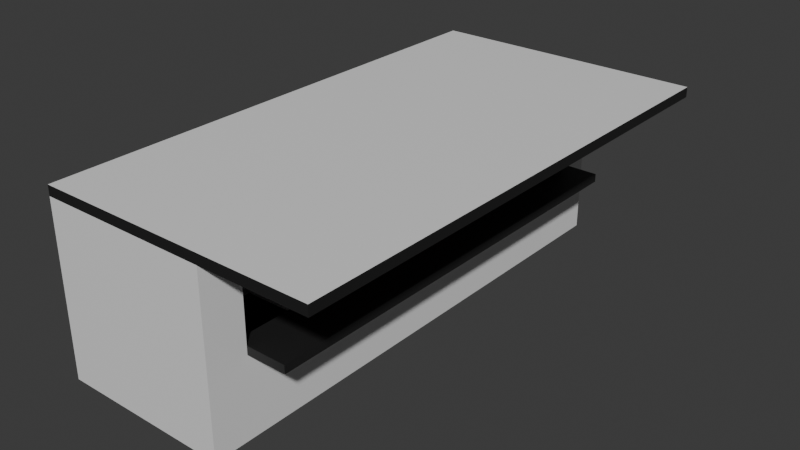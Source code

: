 # Source: tapola_kiosk.blend  (saved by Blender 4.3.34; exported with 4.5.12 LTS)
import bpy
from mathutils import Matrix  # noqa: F401  (used for matrix-valued properties, if any)

bpy.ops.wm.read_factory_settings(use_empty=True)
scene = bpy.context.scene
scene.name = 'Scene'

# ---- collections
col_collection = bpy.data.collections.new('Collection'); scene.collection.children.link(col_collection)

# ---- materials (node trees are filled in below, after node groups)
mat_kiosk_white = bpy.data.materials.new('kiosk_white')
mat_kiosk_white.alpha_threshold = 0.0
mat_kiosk_white.roughness = 0.5
mat_kiosk_white.line_color = (0.0, 0.0, 0.0, 1.0)
mat_kiosk_black = bpy.data.materials.new('kiosk_black')
mat_metal = bpy.data.materials.new('metal')
mat_fridge_door = bpy.data.materials.new('fridge_door')

# ---- material node trees
mat_kiosk_white.use_nodes = True; mat_kiosk_white.node_tree.nodes.clear()
_N = mat_kiosk_white.node_tree.nodes; _L = mat_kiosk_white.node_tree.links
n0 = _N.new('ShaderNodeOutputMaterial'); n0.name = 'Material Output'; n0.location = (300, 300)
n1 = _N.new('ShaderNodeBsdfPrincipled'); n1.name = 'Principled BSDF'; n1.location = (10, 300)
n1.inputs[3].default_value = 1.45
_L.new(n1.outputs[0], n0.inputs[0])
n0.is_active_output = True
mat_kiosk_black.use_nodes = True; mat_kiosk_black.node_tree.nodes.clear()
_N = mat_kiosk_black.node_tree.nodes; _L = mat_kiosk_black.node_tree.links
n0 = _N.new('ShaderNodeBsdfPrincipled'); n0.name = 'Principled BSDF'; n0.location = (10, 300)
n0.inputs[0].default_value = (0.01356, 0.01356, 0.01356, 1.0)
n1 = _N.new('ShaderNodeOutputMaterial'); n1.name = 'Material Output'; n1.location = (300, 300)
_L.new(n0.outputs[0], n1.inputs[0])
n1.is_active_output = True
mat_metal.use_nodes = True; mat_metal.node_tree.nodes.clear()
_N = mat_metal.node_tree.nodes; _L = mat_metal.node_tree.links
n0 = _N.new('ShaderNodeBsdfPrincipled'); n0.name = 'Principled BSDF'; n0.location = (10, 300)
n1 = _N.new('ShaderNodeOutputMaterial'); n1.name = 'Material Output'; n1.location = (300, 300)
_L.new(n0.outputs[0], n1.inputs[0])
n1.is_active_output = True
mat_fridge_door.use_nodes = True; mat_fridge_door.node_tree.nodes.clear()
_N = mat_fridge_door.node_tree.nodes; _L = mat_fridge_door.node_tree.links
n0 = _N.new('ShaderNodeBsdfPrincipled'); n0.name = 'Principled BSDF'; n0.location = (10, 300)
n0.inputs[0].default_value = (0.8001, 0.07869, 0.04919, 1.0)
n1 = _N.new('ShaderNodeOutputMaterial'); n1.name = 'Material Output'; n1.location = (300, 300)
_L.new(n0.outputs[0], n1.inputs[0])
n1.is_active_output = True

# ---- world
world_world = bpy.data.worlds.new('World'); scene.world = world_world
world_world.use_nodes = True; world_world.node_tree.nodes.clear()
_N = world_world.node_tree.nodes; _L = world_world.node_tree.links
n0 = _N.new('ShaderNodeOutputWorld'); n0.name = 'World Output'; n0.location = (300, 300)
n1 = _N.new('ShaderNodeBackground'); n1.name = 'Background'; n1.location = (10, 300)
n1.inputs[0].default_value = (0.05088, 0.05088, 0.05088, 1.0)
_L.new(n1.outputs[0], n0.inputs[0])
n0.is_active_output = True
world_world.color = (0.05088, 0.05088, 0.05088)
world_world.sun_shadow_jitter_overblur = 0.0

# ---- meshes
me_cube = bpy.data.meshes.new('Cube')
me_cube.from_pydata([(1.0, -1.0, 1.0), (1.0, -1.0, -1.0), (1.0, -3.0, 1.0), (1.0, -3.0, -1.0), (-1.0, -1.0, 1.0), (-1.0, -1.0, -1.0), (-1.0, -3.0, 1.0), (-1.0, -3.0, -1.0), (1.0, 1.0, -1.0), (-1.0, 1.0, -1.0), (1.0, 1.0, 1.0), (-1.0, 1.0, 1.0), (1.0, 3.0, -1.0), (-1.0, 3.0, -1.0), (1.0, 3.0, 1.0), (-1.0, 3.0, 1.0), (1.0, -0.8455, 0.7734), (1.0, -0.8455, -0.09793), (1.0, -2.537, 0.7734), (1.0, -2.537, -0.09793), (1.0, 0.8455, 0.7734), (1.0, 0.8455, -0.09793), (1.0, 2.537, 0.7734), (1.0, 2.537, -0.09793), (0.8575, -0.8455, 0.7734), (0.8575, -0.8455, -0.09793), (0.8575, -2.537, 0.7734), (0.8575, -2.537, -0.09793), (0.8575, 0.8455, 0.7734), (0.8575, 0.8455, -0.09793), (0.8575, 2.537, 0.7734), (0.8575, 2.537, -0.09793), (0.7867, -0.8455, 0.8902), (0.7867, -0.8455, -0.9338), (0.7867, -2.537, 0.8902), (0.7867, -2.537, -0.9338), (0.7867, 0.8455, 0.8902), (0.7867, 0.8455, -0.9338), (0.7867, 2.537, 0.8902), (0.7867, 2.537, -0.9338), (-0.8485, -0.8455, 0.8902), (-0.8485, -0.8455, -0.9338), (-0.8485, -2.537, 0.8902), (-0.8485, -2.537, -0.9338), (-0.8485, 0.8455, 0.8902), (-0.8485, 0.8455, -0.9338), (-0.8485, 2.537, 0.8902), (-0.8485, 2.537, -0.9338), (1.0, -3.0, 1.117), (-1.0, -3.0, 1.117), (1.0, -1.0, 1.117), (-1.0, -1.0, 1.117), (-1.0, 1.0, 1.117), (1.0, 1.0, 1.117), (-1.0, 3.0, 1.117), (1.0, 3.0, 1.117), (2.244, -1.0, 1.0), (2.244, -3.0, 1.0), (2.244, 1.0, 1.117), (2.244, 1.0, 1.0), (2.244, 3.0, 1.0), (2.244, 3.0, 1.117), (2.244, -1.0, 1.117), (2.244, -3.0, 1.117), (0.8575, 0.8455, -0.001808), (1.0, 0.8455, -0.001808), (1.0, -2.537, -0.001808), (1.0, -0.8455, -0.001808), (1.0, 2.537, -0.001808), (0.8575, 2.537, -0.001808), (0.8575, -2.537, -0.001808), (0.8575, -0.8455, -0.001808), (1.461, -0.8455, -0.001808), (1.461, -0.8455, -0.09793), (1.461, -2.537, -0.09793), (1.461, 0.8455, -0.09793), (1.461, 2.537, -0.09793), (1.461, 0.8455, -0.001808), (1.461, -2.537, -0.001808), (1.461, 2.537, -0.001808)], [], [(11, 4, 51, 52), (3, 2, 6, 7), (7, 6, 4, 5), (5, 1, 3, 7), (8, 12, 23, 21), (1, 5, 9, 8), (9, 11, 15, 13), (14, 15, 54, 55), (1, 8, 21, 17), (5, 4, 11, 9), (13, 15, 14, 12), (8, 9, 13, 12), (48, 2, 57, 63), (12, 14, 22, 23), (16, 18, 26, 24), (20, 16, 24, 28), (29, 25, 71, 64), (2, 3, 19, 18), (3, 1, 17, 19), (10, 0, 16, 20), (0, 2, 18, 16), (14, 10, 20, 22), (29, 31, 39, 37), (26, 27, 35, 34), (27, 25, 33, 35), (22, 20, 28, 30), (23, 22, 30, 31), (68, 65, 77, 79), (19, 17, 73, 74), (18, 19, 27, 26), (34, 35, 43, 42), (35, 33, 41, 43), (33, 37, 45, 41), (28, 24, 32, 36), (24, 26, 34, 32), (30, 28, 36, 38), (31, 30, 38, 39), (25, 29, 37, 33), (41, 40, 42, 43), (40, 41, 45, 44), (44, 45, 47, 46), (37, 39, 47, 45), (36, 32, 40, 44), (32, 34, 42, 40), (38, 36, 44, 46), (39, 38, 46, 47), (50, 51, 49, 48), (51, 50, 53, 52), (52, 53, 55, 54), (6, 2, 48, 49), (15, 11, 52, 54), (4, 6, 49, 51), (10, 14, 60, 59), (50, 48, 63, 62), (59, 60, 61, 58), (57, 56, 62, 63), (56, 59, 58, 62), (14, 55, 61, 60), (55, 53, 58, 61), (53, 50, 62, 58), (2, 0, 56, 57), (0, 10, 59, 56), (65, 68, 69, 64), (67, 65, 64, 71), (66, 67, 71, 70), (25, 27, 70, 71), (17, 21, 75, 73), (23, 31, 69, 68), (31, 29, 64, 69), (27, 19, 66, 70), (74, 73, 72, 78), (73, 75, 77, 72), (75, 76, 79, 77), (21, 23, 76, 75), (23, 68, 79, 76), (65, 67, 72, 77), (67, 66, 78, 72), (66, 19, 74, 78)])
me_cube.polygons.foreach_set('material_index', [1, 0, 0, 0, 0, 0, 0, 1, 0, 0, 0, 0, 1, 0, 1, 1, 0, 0, 0, 0, 0, 0, 0, 0, 0, 1, 1, 1, 0, 1, 0, 1, 0, 0, 0, 0, 0, 0, 0, 0, 0, 0, 0, 0, 0, 0, 0, 0, 0, 1, 1, 1, 0, 0, 1, 1, 1, 1, 0, 0, 0, 0, 1, 1, 1, 0, 0, 1, 0, 1, 1, 1, 1, 0, 1, 1, 1, 1])
_uv = me_cube.uv_layers.new(name='UVMap')
_uv.uv.foreach_set('vector', [0.625, 0.25, 0.625, 0.25, 0.625, 0.25, 0.625, 0.25, 0.375, 0.75, 0.625, 0.75, 0.625, 1.0, 0.375, 1.0, 0.375, 0.0, 0.625, 0.0, 0.625, 0.25, 0.375, 0.25, 0.125, 0.5, 0.375, 0.5, 0.375, 0.75, 0.125, 0.75, 0.375, 0.5, 0.375, 0.5, 0.375, 0.5, 0.375, 0.5, 0.375, 0.5, 0.125, 0.5, 0.125, 0.5, 0.375, 0.5, 0.375, 0.25, 0.625, 0.25, 0.625, 0.25, 0.375, 0.25, 0.625, 0.5, 0.625, 0.25, 0.625, 0.25, 0.625, 0.5, 0.375, 0.5, 0.375, 0.5, 0.375, 0.5, 0.375, 0.5, 0.375, 0.25, 0.625, 0.25, 0.625, 0.25, 0.375, 0.25, 0.375, 0.25, 0.625, 0.25, 0.625, 0.5, 0.375, 0.5, 0.375, 0.5, 0.125, 0.5, 0.125, 0.5, 0.375, 0.5, 0.625, 0.75, 0.625, 0.75, 0.625, 0.75, 0.625, 0.75, 0.375, 0.5, 0.625, 0.5, 0.625, 0.5, 0.375, 0.5, 0.625, 0.5, 0.625, 0.75, 0.625, 0.75, 0.625, 0.5, 0.625, 0.5, 0.625, 0.5, 0.625, 0.5, 0.625, 0.5, 0.375, 0.5, 0.375, 0.5, 0.375, 0.5, 0.375, 0.5, 0.625, 0.75, 0.375, 0.75, 0.375, 0.75, 0.625, 0.75, 0.375, 0.75, 0.375, 0.5, 0.375, 0.5, 0.375, 0.75, 0.625, 0.5, 0.625, 0.5, 0.625, 0.5, 0.625, 0.5, 0.625, 0.5, 0.625, 0.75, 0.625, 0.75, 0.625, 0.5, 0.625, 0.5, 0.625, 0.5, 0.625, 0.5, 0.625, 0.5, 0.375, 0.5, 0.375, 0.5, 0.375, 0.5, 0.375, 0.5, 0.625, 0.75, 0.375, 0.75, 0.375, 0.75, 0.625, 0.75, 0.375, 0.75, 0.375, 0.5, 0.375, 0.5, 0.375, 0.75, 0.625, 0.5, 0.625, 0.5, 0.625, 0.5, 0.625, 0.5, 0.375, 0.5, 0.625, 0.5, 0.625, 0.5, 0.375, 0.5, 0.375, 0.5, 0.375, 0.5, 0.375, 0.5, 0.375, 0.5, 0.375, 0.75, 0.375, 0.5, 0.375, 0.5, 0.375, 0.75, 0.625, 0.75, 0.375, 0.75, 0.375, 0.75, 0.625, 0.75, 0.625, 0.75, 0.375, 0.75, 0.375, 0.75, 0.625, 0.75, 0.375, 0.75, 0.375, 0.5, 0.375, 0.5, 0.375, 0.75, 0.375, 0.5, 0.375, 0.5, 0.375, 0.5, 0.375, 0.5, 0.625, 0.5, 0.625, 0.5, 0.625, 0.5, 0.625, 0.5, 0.625, 0.5, 0.625, 0.75, 0.625, 0.75, 0.625, 0.5, 0.625, 0.5, 0.625, 0.5, 0.625, 0.5, 0.625, 0.5, 0.375, 0.5, 0.625, 0.5, 0.625, 0.5, 0.375, 0.5, 0.375, 0.5, 0.375, 0.5, 0.375, 0.5, 0.375, 0.5, 0.375, 0.5, 0.625, 0.5, 0.625, 0.75, 0.375, 0.75, 0.625, 0.5, 0.375, 0.5, 0.375, 0.5, 0.625, 0.5, 0.625, 0.5, 0.375, 0.5, 0.375, 0.5, 0.625, 0.5, 0.375, 0.5, 0.375, 0.5, 0.375, 0.5, 0.375, 0.5, 0.625, 0.5, 0.625, 0.5, 0.625, 0.5, 0.625, 0.5, 0.625, 0.5, 0.625, 0.75, 0.625, 0.75, 0.625, 0.5, 0.625, 0.5, 0.625, 0.5, 0.625, 0.5, 0.625, 0.5, 0.375, 0.5, 0.625, 0.5, 0.625, 0.5, 0.375, 0.5, 0.625, 0.5, 0.875, 0.5, 0.875, 0.75, 0.625, 0.75, 0.875, 0.5, 0.625, 0.5, 0.625, 0.5, 0.875, 0.5, 0.875, 0.5, 0.625, 0.5, 0.625, 0.5, 0.875, 0.5, 0.625, 1.0, 0.625, 0.75, 0.625, 0.75, 0.625, 1.0, 0.625, 0.25, 0.625, 0.25, 0.625, 0.25, 0.625, 0.25, 0.625, 0.25, 0.625, 0.0, 0.625, 0.0, 0.625, 0.25, 0.625, 0.5, 0.625, 0.5, 0.625, 0.5, 0.625, 0.5, 0.625, 0.5, 0.625, 0.75, 0.625, 0.75, 0.625, 0.5, 0.625, 0.5, 0.625, 0.5, 0.625, 0.5, 0.625, 0.5, 0.625, 0.75, 0.625, 0.5, 0.625, 0.5, 0.625, 0.75, 0.625, 0.5, 0.625, 0.5, 0.625, 0.5, 0.625, 0.5, 0.625, 0.5, 0.625, 0.5, 0.625, 0.5, 0.625, 0.5, 0.625, 0.5, 0.625, 0.5, 0.625, 0.5, 0.625, 0.5, 0.625, 0.5, 0.625, 0.5, 0.625, 0.5, 0.625, 0.5, 0.625, 0.75, 0.625, 0.5, 0.625, 0.5, 0.625, 0.75, 0.625, 0.5, 0.625, 0.5, 0.625, 0.5, 0.625, 0.5, 0.375, 0.5, 0.375, 0.5, 0.375, 0.5, 0.375, 0.5, 0.375, 0.5, 0.375, 0.5, 0.375, 0.5, 0.375, 0.5, 0.375, 0.75, 0.375, 0.5, 0.375, 0.5, 0.375, 0.75, 0.375, 0.5, 0.375, 0.75, 0.375, 0.75, 0.375, 0.5, 0.375, 0.5, 0.375, 0.5, 0.375, 0.5, 0.375, 0.5, 0.375, 0.5, 0.375, 0.5, 0.375, 0.5, 0.375, 0.5, 0.375, 0.5, 0.375, 0.5, 0.375, 0.5, 0.375, 0.5, 0.375, 0.75, 0.375, 0.75, 0.375, 0.75, 0.375, 0.75, 0.375, 0.75, 0.375, 0.5, 0.375, 0.5, 0.375, 0.75, 0.375, 0.5, 0.375, 0.5, 0.375, 0.5, 0.375, 0.5, 0.375, 0.5, 0.375, 0.5, 0.375, 0.5, 0.375, 0.5, 0.375, 0.5, 0.375, 0.5, 0.375, 0.5, 0.375, 0.5, 0.375, 0.5, 0.375, 0.5, 0.375, 0.5, 0.375, 0.5, 0.375, 0.5, 0.375, 0.5, 0.375, 0.5, 0.375, 0.5, 0.375, 0.5, 0.375, 0.75, 0.375, 0.75, 0.375, 0.5, 0.375, 0.75, 0.375, 0.75, 0.375, 0.75, 0.375, 0.75])
me_cube.materials.append(mat_kiosk_white)
me_cube.materials.append(mat_kiosk_black)
me_cube.use_mirror_vertex_groups = False
me_cube.update()
me_cube_001 = bpy.data.meshes.new('Cube.001')
me_cube_001.from_pydata([(-1.613, 0.9439, -2.06), (-1.613, 0.9439, -0.05981), (-1.613, 1.622, -2.06), (-1.613, 1.622, -0.05981), (-0.9173, 0.9439, -2.06), (-0.9173, 0.9439, -0.05981), (-0.9173, 1.622, -2.06), (-0.9173, 1.622, -0.05981), (-1.613, 0.1094, -2.06), (-1.613, 0.1094, -0.05981), (-1.613, 0.7876, -2.06), (-1.613, 0.7876, -0.05981), (-0.9173, 0.1094, -2.06), (-0.9173, 0.1094, -0.05981), (-0.9173, 0.7876, -2.06), (-0.9173, 0.7876, -0.05981), (-1.613, -0.2664, -2.06), (-1.613, -0.9446, -2.06), (-1.613, -0.9446, -0.05981), (-1.613, -0.2664, -0.05981), (-0.9173, -0.2664, -2.06), (-0.9173, -0.2664, -0.05981), (-0.9173, -0.9446, -2.06), (-0.9173, -0.9446, -0.05981)], [], [(0, 1, 3, 2), (2, 3, 7, 6), (6, 7, 5, 4), (4, 5, 1, 0), (2, 6, 4, 0), (7, 3, 1, 5), (8, 10, 11, 9), (10, 14, 15, 11), (14, 12, 13, 15), (12, 8, 9, 13), (10, 8, 12, 14), (15, 13, 9, 11), (17, 18, 19, 16), (16, 19, 21, 20), (20, 21, 23, 22), (22, 23, 18, 17), (16, 20, 22, 17), (21, 19, 18, 23)])
me_cube_001.polygons.foreach_set('material_index', [0, 0, 1, 0, 0, 0, 0, 0, 1, 0, 0, 0, 0, 0, 1, 0, 0, 0])
_uv = me_cube_001.uv_layers.new(name='UVMap')
_uv.uv.foreach_set('vector', [0.375, 0.0, 0.625, 0.0, 0.625, 0.25, 0.375, 0.25, 0.375, 0.25, 0.625, 0.25, 0.625, 0.5, 0.375, 0.5, 0.0, 0.983, 0.0, 0.0, 0.3333, 0.0, 0.3333, 0.983, 0.375, 0.75, 0.625, 0.75, 0.625, 1.0, 0.375, 1.0, 0.125, 0.5, 0.375, 0.5, 0.375, 0.75, 0.125, 0.75, 0.625, 0.5, 0.875, 0.5, 0.875, 0.75, 0.625, 0.75, 0.375, 0.0, 0.375, 0.25, 0.625, 0.25, 0.625, 0.0, 0.375, 0.25, 0.375, 0.5, 0.625, 0.5, 0.625, 0.25, 0.3327, 0.983, -0.000651, 0.983, -0.000651, 0.0, 0.3327, 0.0, 0.375, 0.75, 0.375, 1.0, 0.625, 1.0, 0.625, 0.75, 0.125, 0.5, 0.125, 0.75, 0.375, 0.75, 0.375, 0.5, 0.625, 0.5, 0.625, 0.75, 0.875, 0.75, 0.875, 0.5, 0.375, 0.0, 0.625, 0.0, 0.625, 0.25, 0.375, 0.25, 0.375, 0.25, 0.625, 0.25, 0.625, 0.5, 0.375, 0.5, 0.0006511, 0.983, 0.0006511, 0.0, 0.334, 0.0, 0.334, 0.983, 0.375, 0.75, 0.625, 0.75, 0.625, 1.0, 0.375, 1.0, 0.125, 0.5, 0.375, 0.5, 0.375, 0.75, 0.125, 0.75, 0.625, 0.5, 0.875, 0.5, 0.875, 0.75, 0.625, 0.75])
me_cube_001.materials.append(mat_metal)
me_cube_001.materials.append(mat_fridge_door)
me_cube_001.update()

# ---- objects
ob_cube = bpy.data.objects.new('Cube', me_cube)
ob_cube_001 = bpy.data.objects.new('Cube.001', me_cube_001)

# ---- transforms, parenting, visibility, modifiers, constraints
ob_cube.location = (0.3014, 0.2033, 0.009069)
ob_cube.lock_rotations_4d = False
ob_cube.empty_display_type = 'ARROWS'
ob_cube.lineart.crease_threshold = 0.0
ob_cube_001.location = (1.0, 0.464, 1.1)

# ---- collection membership
col_collection.objects.link(ob_cube)
col_collection.objects.link(ob_cube_001)

# ---- scene / render settings (as saved in the file)
scene.frame_start = 1; scene.frame_end = 250; scene.frame_set(1)
scene.render.engine = 'BLENDER_EEVEE_NEXT'
bpy.context.view_layer.update()

# ---- added for rendering (the .blend has no active camera and no usable light): camera, sun
cam_auto = bpy.data.cameras.new('AutoCamera')
cam_auto.lens = 50.0
cam_auto.sensor_width = 36.0
cam_auto.clip_end = 1000.0
ob_auto_camera = bpy.data.objects.new('AutoCamera', cam_auto)
scene.collection.objects.link(ob_auto_camera)
ob_auto_camera.location = (7.53091, -7.72587, 5.35353)
ob_auto_camera.rotation_euler = (1.09748, -7.21219e-08, 0.694738)
scene.camera = ob_auto_camera
light_auto_sun = bpy.data.lights.new('AutoSun', 'SUN')
light_auto_sun.energy = 3.0
light_auto_sun.angle = 0.0523599
ob_auto_sun = bpy.data.objects.new('AutoSun', light_auto_sun)
scene.collection.objects.link(ob_auto_sun)
ob_auto_sun.rotation_euler = (0.872665, 0.174533, 0.523599)
bpy.context.view_layer.update()
